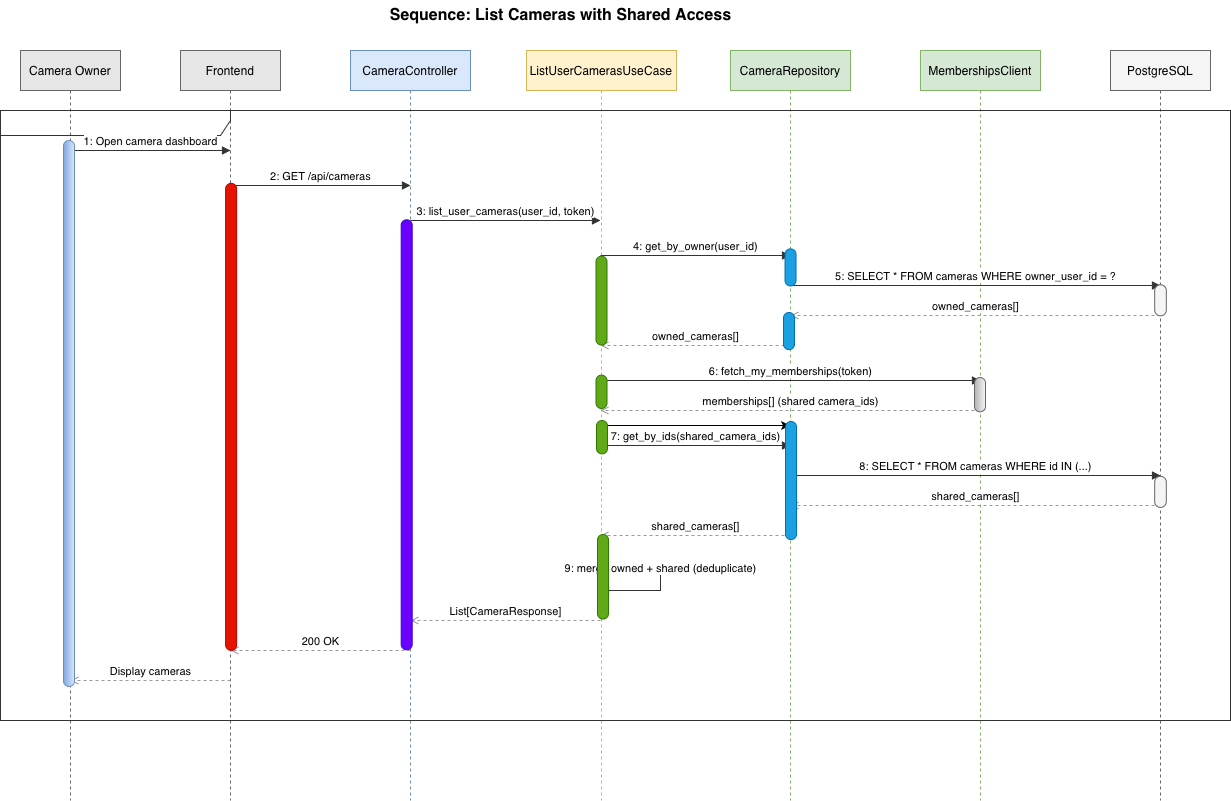

The diagram above was exported from draw.io. Its source (the exported page's mxGraphModel, read from the mxfile embedded in the PNG):
<mxGraphModel dx="1273" dy="864" grid="1" gridSize="10" guides="1" tooltips="1" connect="1" arrows="1" fold="1" page="1" pageScale="1" pageWidth="827" pageHeight="1169" math="0" shadow="0">
  <root>
    <mxCell id="0" />
    <mxCell id="1" parent="0" />
    <mxCell id="1yAGi5C40PjSWSSX40wR-1" parent="1" style="text;html=1;align=center;verticalAlign=middle;resizable=0;points=[];autosize=1;strokeColor=none;fillColor=none;fontSize=16;fontStyle=1;" value="Sequence: List Cameras with Shared Access" vertex="1">
      <mxGeometry height="30" width="380" x="390" y="10" as="geometry" />
    </mxCell>
    <mxCell id="1yAGi5C40PjSWSSX40wR-2" parent="1" style="shape=umlLifeline;perimeter=lifelinePerimeter;whiteSpace=wrap;html=1;container=0;collapsible=0;recursiveResize=0;outlineConnect=0;size=40;fillColor=#E6E6E6;strokeColor=#666666;" value="Camera Owner" vertex="1">
      <mxGeometry height="750" width="100" x="40" y="60" as="geometry" />
    </mxCell>
    <mxCell id="1yAGi5C40PjSWSSX40wR-3" parent="1" style="shape=umlLifeline;perimeter=lifelinePerimeter;whiteSpace=wrap;html=1;container=0;collapsible=0;recursiveResize=0;outlineConnect=0;size=40;fillColor=#E6E6E6;strokeColor=#666666;" value="Frontend" vertex="1">
      <mxGeometry height="750" width="100" x="200" y="60" as="geometry" />
    </mxCell>
    <mxCell id="1yAGi5C40PjSWSSX40wR-4" parent="1" style="shape=umlLifeline;perimeter=lifelinePerimeter;whiteSpace=wrap;html=1;container=0;collapsible=0;recursiveResize=0;outlineConnect=0;size=40;fillColor=#dae8fc;strokeColor=#6c8ebf;" value="CameraController" vertex="1">
      <mxGeometry height="750" width="120" x="370" y="60" as="geometry" />
    </mxCell>
    <mxCell id="1yAGi5C40PjSWSSX40wR-27" edge="1" parent="1" source="1yAGi5C40PjSWSSX40wR-5" style="edgeStyle=orthogonalEdgeStyle;rounded=0;orthogonalLoop=1;jettySize=auto;html=1;" target="1yAGi5C40PjSWSSX40wR-6" value="">
      <mxGeometry relative="1" as="geometry" />
    </mxCell>
    <mxCell id="1yAGi5C40PjSWSSX40wR-5" parent="1" style="shape=umlLifeline;perimeter=lifelinePerimeter;whiteSpace=wrap;html=1;container=0;collapsible=0;recursiveResize=0;outlineConnect=0;size=40;fillColor=#fff2cc;strokeColor=#d6b656;" value="ListUserCamerasUseCase" vertex="1">
      <mxGeometry height="750" width="150" x="546" y="60" as="geometry" />
    </mxCell>
    <mxCell id="1yAGi5C40PjSWSSX40wR-6" parent="1" style="shape=umlLifeline;perimeter=lifelinePerimeter;whiteSpace=wrap;html=1;container=0;collapsible=0;recursiveResize=0;outlineConnect=0;size=40;fillColor=#d5e8d4;strokeColor=#82b366;" value="CameraRepository" vertex="1">
      <mxGeometry height="750" width="120" x="750" y="60" as="geometry" />
    </mxCell>
    <mxCell id="1yAGi5C40PjSWSSX40wR-7" parent="1" style="shape=umlLifeline;perimeter=lifelinePerimeter;whiteSpace=wrap;html=1;container=0;collapsible=0;recursiveResize=0;outlineConnect=0;size=40;fillColor=#d5e8d4;strokeColor=#82b366;" value="MembershipsClient" vertex="1">
      <mxGeometry height="750" width="120" x="940" y="60" as="geometry" />
    </mxCell>
    <mxCell id="1yAGi5C40PjSWSSX40wR-8" parent="1" style="shape=umlLifeline;perimeter=lifelinePerimeter;whiteSpace=wrap;html=1;container=0;collapsible=0;recursiveResize=0;outlineConnect=0;size=40;fillColor=#f5f5f5;strokeColor=#666666;" value="PostgreSQL" vertex="1">
      <mxGeometry height="750" width="100" x="1130" y="60" as="geometry" />
    </mxCell>
    <mxCell id="1yAGi5C40PjSWSSX40wR-9" parent="1" style="shape=umlFrame;whiteSpace=wrap;html=1;width=230;height=25;fillColor=none;strokeColor=#333333;" value="&lt;span style=&quot;caret-color: rgba(0, 0, 0, 0); color: rgba(0, 0, 0, 0); font-family: monospace; font-size: 0px; font-style: normal; font-variant-caps: normal; font-weight: 400; letter-spacing: normal; orphans: 2; text-align: start; text-indent: 0px; text-transform: none; white-space: nowrap; widows: 2; word-spacing: 0px; -webkit-text-stroke-width: 0px; background-color: rgb(27, 29, 30); text-decoration: none; display: inline !important; float: none;&quot;&gt;%&lt;/span&gt;" vertex="1">
      <mxGeometry height="610" width="1230" x="20" y="120" as="geometry" />
    </mxCell>
    <mxCell id="1yAGi5C40PjSWSSX40wR-10" edge="1" parent="1" style="html=1;verticalAlign=bottom;endArrow=block;endFill=1;rounded=0;strokeColor=#333333;" value="1: Open camera dashboard">
      <mxGeometry relative="1" as="geometry">
        <mxPoint x="90" y="160" as="sourcePoint" />
        <mxPoint x="250" y="160" as="targetPoint" />
      </mxGeometry>
    </mxCell>
    <mxCell id="1yAGi5C40PjSWSSX40wR-11" edge="1" parent="1" style="html=1;verticalAlign=bottom;endArrow=block;endFill=1;rounded=0;strokeColor=#333333;" value="2: GET /api/cameras">
      <mxGeometry relative="1" as="geometry">
        <mxPoint x="250" y="195" as="sourcePoint" />
        <mxPoint x="430" y="195" as="targetPoint" />
      </mxGeometry>
    </mxCell>
    <mxCell id="1yAGi5C40PjSWSSX40wR-12" edge="1" parent="1" style="html=1;verticalAlign=bottom;endArrow=block;endFill=1;rounded=0;strokeColor=#333333;" value="3: list_user_cameras(user_id, token)">
      <mxGeometry relative="1" as="geometry">
        <mxPoint x="430" y="230" as="sourcePoint" />
        <mxPoint x="620" y="230" as="targetPoint" />
      </mxGeometry>
    </mxCell>
    <mxCell id="1yAGi5C40PjSWSSX40wR-13" edge="1" parent="1" style="html=1;verticalAlign=bottom;endArrow=block;endFill=1;rounded=0;strokeColor=#333333;" value="4: get_by_owner(user_id)">
      <mxGeometry relative="1" as="geometry">
        <mxPoint x="620" y="265" as="sourcePoint" />
        <mxPoint x="810" y="265" as="targetPoint" />
      </mxGeometry>
    </mxCell>
    <mxCell id="1yAGi5C40PjSWSSX40wR-14" edge="1" parent="1" style="html=1;verticalAlign=bottom;endArrow=block;endFill=1;rounded=0;strokeColor=#333333;" value="5: SELECT * FROM cameras WHERE owner_user_id = ?">
      <mxGeometry relative="1" as="geometry">
        <mxPoint x="810" y="295" as="sourcePoint" />
        <mxPoint x="1180" y="295" as="targetPoint" />
      </mxGeometry>
    </mxCell>
    <mxCell id="1yAGi5C40PjSWSSX40wR-15" edge="1" parent="1" style="html=1;verticalAlign=bottom;endArrow=open;endFill=0;dashed=1;rounded=0;strokeColor=#999999;" value="owned_cameras[]">
      <mxGeometry relative="1" as="geometry">
        <mxPoint x="1180" y="325" as="sourcePoint" />
        <mxPoint x="810" y="325" as="targetPoint" />
      </mxGeometry>
    </mxCell>
    <mxCell id="1yAGi5C40PjSWSSX40wR-16" edge="1" parent="1" style="html=1;verticalAlign=bottom;endArrow=open;endFill=0;dashed=1;rounded=0;strokeColor=#999999;" value="owned_cameras[]">
      <mxGeometry relative="1" as="geometry">
        <mxPoint x="810" y="355" as="sourcePoint" />
        <mxPoint x="620" y="355" as="targetPoint" />
      </mxGeometry>
    </mxCell>
    <mxCell id="1yAGi5C40PjSWSSX40wR-17" edge="1" parent="1" style="html=1;verticalAlign=bottom;endArrow=block;endFill=1;rounded=0;strokeColor=#333333;" value="6: fetch_my_memberships(token)">
      <mxGeometry relative="1" as="geometry">
        <mxPoint x="620" y="390" as="sourcePoint" />
        <mxPoint x="1000" y="390" as="targetPoint" />
      </mxGeometry>
    </mxCell>
    <mxCell id="1yAGi5C40PjSWSSX40wR-18" edge="1" parent="1" style="html=1;verticalAlign=bottom;endArrow=open;endFill=0;dashed=1;rounded=0;strokeColor=#999999;" value="memberships[] (shared camera_ids)">
      <mxGeometry relative="1" as="geometry">
        <mxPoint x="1000" y="420" as="sourcePoint" />
        <mxPoint x="620" y="420" as="targetPoint" />
      </mxGeometry>
    </mxCell>
    <mxCell id="1yAGi5C40PjSWSSX40wR-19" edge="1" parent="1" style="html=1;verticalAlign=bottom;endArrow=block;endFill=1;rounded=0;strokeColor=#333333;" value="7: get_by_ids(shared_camera_ids)">
      <mxGeometry relative="1" as="geometry">
        <mxPoint x="620" y="455" as="sourcePoint" />
        <mxPoint x="810" y="455" as="targetPoint" />
      </mxGeometry>
    </mxCell>
    <mxCell id="1yAGi5C40PjSWSSX40wR-20" edge="1" parent="1" style="html=1;verticalAlign=bottom;endArrow=block;endFill=1;rounded=0;strokeColor=#333333;" value="8: SELECT * FROM cameras WHERE id IN (...)">
      <mxGeometry relative="1" as="geometry">
        <mxPoint x="810" y="485" as="sourcePoint" />
        <mxPoint x="1180" y="485" as="targetPoint" />
      </mxGeometry>
    </mxCell>
    <mxCell id="1yAGi5C40PjSWSSX40wR-21" edge="1" parent="1" style="html=1;verticalAlign=bottom;endArrow=open;endFill=0;dashed=1;rounded=0;strokeColor=#999999;" value="shared_cameras[]">
      <mxGeometry relative="1" as="geometry">
        <mxPoint x="1180" y="515" as="sourcePoint" />
        <mxPoint x="810" y="515" as="targetPoint" />
      </mxGeometry>
    </mxCell>
    <mxCell id="1yAGi5C40PjSWSSX40wR-22" edge="1" parent="1" style="html=1;verticalAlign=bottom;endArrow=open;endFill=0;dashed=1;rounded=0;strokeColor=#999999;" value="shared_cameras[]">
      <mxGeometry relative="1" as="geometry">
        <mxPoint x="810" y="545" as="sourcePoint" />
        <mxPoint x="620" y="545" as="targetPoint" />
      </mxGeometry>
    </mxCell>
    <mxCell id="1yAGi5C40PjSWSSX40wR-23" edge="1" parent="1" style="html=1;verticalAlign=bottom;endArrow=block;endFill=1;rounded=0;strokeColor=#333333;" value="9: merge owned + shared (deduplicate)">
      <mxGeometry relative="1" as="geometry">
        <Array as="points">
          <mxPoint x="680" y="575" />
          <mxPoint x="680" y="600" />
        </Array>
        <mxPoint x="620" y="575" as="sourcePoint" />
        <mxPoint x="620" y="600" as="targetPoint" />
      </mxGeometry>
    </mxCell>
    <mxCell id="1yAGi5C40PjSWSSX40wR-24" edge="1" parent="1" style="html=1;verticalAlign=bottom;endArrow=open;endFill=0;dashed=1;rounded=0;strokeColor=#999999;" value="List[CameraResponse]">
      <mxGeometry relative="1" as="geometry">
        <mxPoint x="620" y="630" as="sourcePoint" />
        <mxPoint x="430" y="630" as="targetPoint" />
      </mxGeometry>
    </mxCell>
    <mxCell id="1yAGi5C40PjSWSSX40wR-25" edge="1" parent="1" style="html=1;verticalAlign=bottom;endArrow=open;endFill=0;dashed=1;rounded=0;strokeColor=#999999;" value="200 OK">
      <mxGeometry relative="1" as="geometry">
        <mxPoint x="430" y="660" as="sourcePoint" />
        <mxPoint x="250" y="660" as="targetPoint" />
      </mxGeometry>
    </mxCell>
    <mxCell id="1yAGi5C40PjSWSSX40wR-26" edge="1" parent="1" style="html=1;verticalAlign=bottom;endArrow=open;endFill=0;dashed=1;rounded=0;strokeColor=#999999;" value="Display cameras">
      <mxGeometry relative="1" as="geometry">
        <mxPoint x="250" y="690" as="sourcePoint" />
        <mxPoint x="90" y="690" as="targetPoint" />
      </mxGeometry>
    </mxCell>
    <mxCell id="1yAGi5C40PjSWSSX40wR-29" parent="1" style="rounded=1;whiteSpace=wrap;html=1;rotation=90;arcSize=50;fillColor=#dae8fc;strokeColor=light-dark(#6C8EBF,#A39B34);gradientColor=light-dark(#7EA6E0,#FFFF66);" value="" vertex="1">
      <mxGeometry height="11" width="546" x="-184.5" y="417.5" as="geometry" />
    </mxCell>
    <mxCell id="1yAGi5C40PjSWSSX40wR-33" parent="1" style="rounded=1;whiteSpace=wrap;html=1;rotation=90;arcSize=50;fillColor=#e51400;fontColor=#ffffff;strokeColor=#B20000;" value="" vertex="1">
      <mxGeometry height="11" width="467.01" x="17.12" y="420.88" as="geometry" />
    </mxCell>
    <mxCell id="1yAGi5C40PjSWSSX40wR-34" parent="1" style="rounded=1;whiteSpace=wrap;html=1;rotation=90;arcSize=50;fillColor=#6a00ff;fontColor=#ffffff;strokeColor=#3700CC;" value="" vertex="1">
      <mxGeometry height="11" width="430.01" x="211.18" y="438.81" as="geometry" />
    </mxCell>
    <mxCell id="1yAGi5C40PjSWSSX40wR-35" parent="1" style="rounded=1;whiteSpace=wrap;html=1;rotation=90;arcSize=50;fillColor=#60a917;fontColor=#ffffff;strokeColor=#2D7600;" value="" vertex="1">
      <mxGeometry height="11" width="88.76" x="576.62" y="304.62" as="geometry" />
    </mxCell>
    <mxCell id="1yAGi5C40PjSWSSX40wR-36" parent="1" style="rounded=1;whiteSpace=wrap;html=1;rotation=90;arcSize=50;fillColor=#60a917;fontColor=#ffffff;strokeColor=#2D7600;" value="" vertex="1">
      <mxGeometry height="11" width="33.38" x="604.31" y="395.81" as="geometry" />
    </mxCell>
    <mxCell id="1yAGi5C40PjSWSSX40wR-37" parent="1" style="rounded=1;whiteSpace=wrap;html=1;rotation=90;arcSize=50;fillColor=#60a917;fontColor=#ffffff;strokeColor=#2D7600;" value="" vertex="1">
      <mxGeometry height="11" width="33.38" x="604.81" y="441.19000000000005" as="geometry" />
    </mxCell>
    <mxCell id="1yAGi5C40PjSWSSX40wR-38" parent="1" style="rounded=1;whiteSpace=wrap;html=1;rotation=90;arcSize=50;fillColor=#60a917;fontColor=#ffffff;strokeColor=#2D7600;" value="" vertex="1">
      <mxGeometry height="11" width="84.6" x="580.2" y="580.8" as="geometry" />
    </mxCell>
    <mxCell id="1yAGi5C40PjSWSSX40wR-39" parent="1" style="rounded=1;whiteSpace=wrap;html=1;rotation=90;arcSize=50;fillColor=#1ba1e2;fontColor=#ffffff;strokeColor=#006EAF;" value="" vertex="1">
      <mxGeometry height="11" width="37.13" x="791.44" y="271.43" as="geometry" />
    </mxCell>
    <mxCell id="1yAGi5C40PjSWSSX40wR-41" parent="1" style="rounded=1;whiteSpace=wrap;html=1;rotation=90;arcSize=50;fillColor=#1ba1e2;fontColor=#ffffff;strokeColor=#006EAF;" value="" vertex="1">
      <mxGeometry height="11" width="37.13" x="789.935" y="335.06500000000005" as="geometry" />
    </mxCell>
    <mxCell id="1yAGi5C40PjSWSSX40wR-42" parent="1" style="rounded=1;whiteSpace=wrap;html=1;rotation=90;arcSize=50;fillColor=#1ba1e2;fontColor=#ffffff;strokeColor=#006EAF;" value="" vertex="1">
      <mxGeometry height="11" width="118.07" x="751.47" y="484.53" as="geometry" />
    </mxCell>
    <mxCell id="1yAGi5C40PjSWSSX40wR-44" parent="1" style="rounded=1;whiteSpace=wrap;html=1;rotation=90;arcSize=50;fillColor=#f5f5f5;strokeColor=#666666;gradientColor=#b3b3b3;" value="" vertex="1">
      <mxGeometry height="11" width="34.31" x="982.35" y="398.66" as="geometry" />
    </mxCell>
    <mxCell id="1yAGi5C40PjSWSSX40wR-45" parent="1" style="rounded=1;whiteSpace=wrap;html=1;rotation=90;arcSize=50;fillColor=light-dark(#F5F5F5,#FF9933);strokeColor=light-dark(#666666,#FFB366);gradientColor=none;" value="" vertex="1">
      <mxGeometry height="11.62" width="31.07" x="1164.465" y="303.9950000000001" as="geometry" />
    </mxCell>
    <mxCell id="1yAGi5C40PjSWSSX40wR-46" parent="1" style="rounded=1;whiteSpace=wrap;html=1;rotation=90;arcSize=50;fillColor=light-dark(#F5F5F5,#FF9933);strokeColor=light-dark(#666666,#FFB366);gradientColor=none;" value="" vertex="1">
      <mxGeometry height="11.62" width="31.07" x="1164.465" y="495.5250000000001" as="geometry" />
    </mxCell>
  </root>
</mxGraphModel>